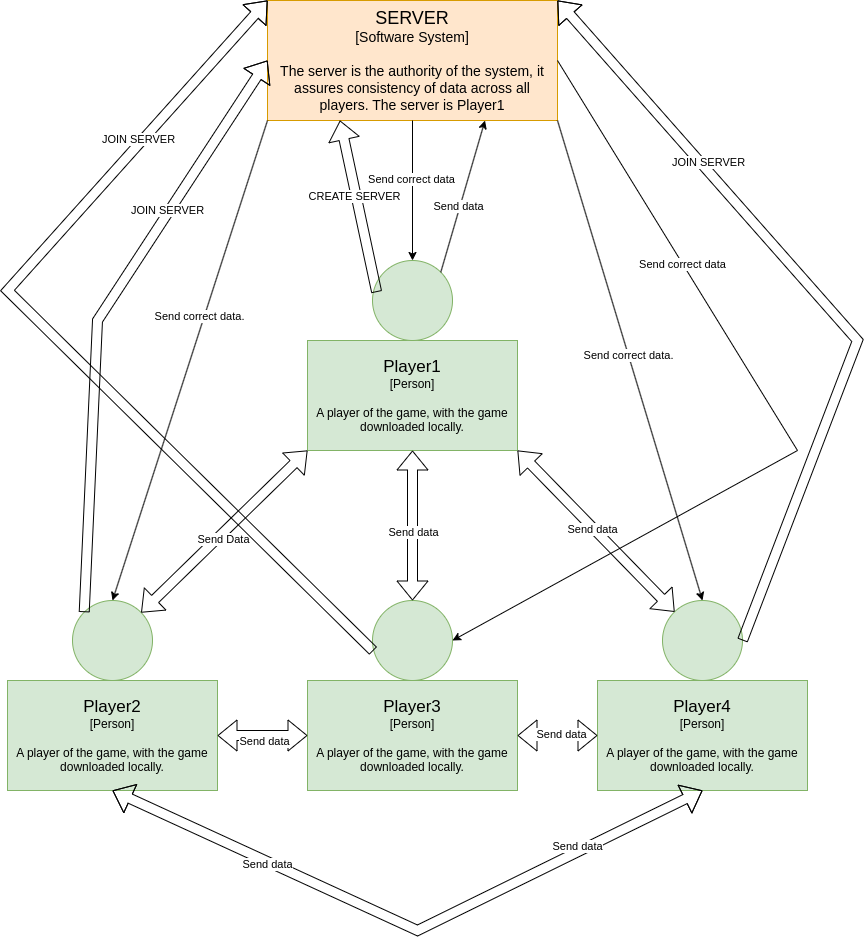

The diagram above was exported from draw.io. Its source (the exported page's mxGraphModel, read from the mxfile embedded in the PNG):
<mxGraphModel dx="1750" dy="965" grid="0" gridSize="10" guides="1" tooltips="1" connect="1" arrows="1" fold="1" page="0" pageScale="1" pageWidth="850" pageHeight="1100" background="#ffffff" math="0" shadow="0">
  <root>
    <mxCell id="0" />
    <mxCell id="1" parent="0" />
    <mxCell id="YZvU3yVVRVoB52L3X-Xg-2" value="&lt;span style=&quot;font-size: 17px;&quot;&gt;Player1&lt;/span&gt;&lt;br&gt;&lt;div&gt;[Person]&lt;/div&gt;&lt;div&gt;&lt;br&gt;&lt;/div&gt;&lt;div&gt;A player of the game, with the game downloaded locally.&lt;/div&gt;" style="rounded=0;whiteSpace=wrap;html=1;fillColor=#d5e8d4;strokeColor=#82b366;" vertex="1" parent="1">
      <mxGeometry x="320" y="410" width="210" height="110" as="geometry" />
    </mxCell>
    <mxCell id="YZvU3yVVRVoB52L3X-Xg-3" value="" style="ellipse;whiteSpace=wrap;html=1;aspect=fixed;fillColor=#d5e8d4;strokeColor=#82b366;" vertex="1" parent="1">
      <mxGeometry x="385" y="330" width="80" height="80" as="geometry" />
    </mxCell>
    <mxCell id="YZvU3yVVRVoB52L3X-Xg-5" value="" style="ellipse;whiteSpace=wrap;html=1;aspect=fixed;fillColor=#d5e8d4;strokeColor=#82b366;" vertex="1" parent="1">
      <mxGeometry x="85" y="670" width="80" height="80" as="geometry" />
    </mxCell>
    <mxCell id="YZvU3yVVRVoB52L3X-Xg-7" value="" style="ellipse;whiteSpace=wrap;html=1;aspect=fixed;fillColor=#d5e8d4;strokeColor=#82b366;" vertex="1" parent="1">
      <mxGeometry x="675" y="670" width="80" height="80" as="geometry" />
    </mxCell>
    <mxCell id="YZvU3yVVRVoB52L3X-Xg-9" value="" style="ellipse;whiteSpace=wrap;html=1;aspect=fixed;fillColor=#d5e8d4;strokeColor=#82b366;" vertex="1" parent="1">
      <mxGeometry x="385" y="670" width="80" height="80" as="geometry" />
    </mxCell>
    <mxCell id="YZvU3yVVRVoB52L3X-Xg-11" value="&lt;font style=&quot;font-size: 18px;&quot;&gt;SERVER&lt;/font&gt;&lt;div&gt;&lt;font style=&quot;font-size: 14px;&quot;&gt;[Software System]&lt;/font&gt;&lt;/div&gt;&lt;div&gt;&lt;font style=&quot;font-size: 14px;&quot;&gt;&lt;br&gt;&lt;/font&gt;&lt;/div&gt;&lt;div&gt;&lt;font style=&quot;font-size: 14px;&quot;&gt;The server is the authority of the system, it assures consistency of data across all players. The server is Player1&lt;/font&gt;&lt;/div&gt;" style="rounded=0;whiteSpace=wrap;html=1;fillColor=#ffe6cc;strokeColor=#d79b00;" vertex="1" parent="1">
      <mxGeometry x="280" y="70" width="290" height="120" as="geometry" />
    </mxCell>
    <mxCell id="YZvU3yVVRVoB52L3X-Xg-12" value="&lt;span style=&quot;font-size: 17px;&quot;&gt;Player2&lt;/span&gt;&lt;br&gt;&lt;div&gt;[Person]&lt;/div&gt;&lt;div&gt;&lt;br&gt;&lt;/div&gt;&lt;div&gt;A player of the game, with the game downloaded locally.&lt;/div&gt;" style="rounded=0;whiteSpace=wrap;html=1;fillColor=#d5e8d4;strokeColor=#82b366;" vertex="1" parent="1">
      <mxGeometry x="20" y="750" width="210" height="110" as="geometry" />
    </mxCell>
    <mxCell id="YZvU3yVVRVoB52L3X-Xg-13" value="&lt;font style=&quot;font-size: 17px;&quot;&gt;Player3&lt;/font&gt;&lt;br&gt;&lt;div&gt;[Person]&lt;/div&gt;&lt;div&gt;&lt;br&gt;&lt;/div&gt;&lt;div&gt;A player of the game, with the game downloaded locally.&lt;/div&gt;" style="rounded=0;whiteSpace=wrap;html=1;fillColor=#d5e8d4;strokeColor=#82b366;" vertex="1" parent="1">
      <mxGeometry x="320" y="750" width="210" height="110" as="geometry" />
    </mxCell>
    <mxCell id="YZvU3yVVRVoB52L3X-Xg-14" value="&lt;font style=&quot;font-size: 17px;&quot;&gt;Player4&lt;/font&gt;&lt;br&gt;&lt;div&gt;[Person]&lt;/div&gt;&lt;div&gt;&lt;br&gt;&lt;/div&gt;&lt;div&gt;A player of the game, with the game downloaded locally.&lt;/div&gt;" style="rounded=0;whiteSpace=wrap;html=1;fillColor=#d5e8d4;strokeColor=#82b366;" vertex="1" parent="1">
      <mxGeometry x="610" y="750" width="210" height="110" as="geometry" />
    </mxCell>
    <mxCell id="YZvU3yVVRVoB52L3X-Xg-15" value="" style="shape=flexArrow;endArrow=classic;startArrow=classic;html=1;rounded=0;entryX=0;entryY=1;entryDx=0;entryDy=0;" edge="1" parent="1" source="YZvU3yVVRVoB52L3X-Xg-5" target="YZvU3yVVRVoB52L3X-Xg-2">
      <mxGeometry width="100" height="100" relative="1" as="geometry">
        <mxPoint x="190" y="660" as="sourcePoint" />
        <mxPoint x="280" y="550" as="targetPoint" />
      </mxGeometry>
    </mxCell>
    <mxCell id="YZvU3yVVRVoB52L3X-Xg-22" value="Send Data" style="edgeLabel;html=1;align=center;verticalAlign=middle;resizable=0;points=[];" vertex="1" connectable="0" parent="YZvU3yVVRVoB52L3X-Xg-15">
      <mxGeometry x="-0.0565" y="-4" relative="1" as="geometry">
        <mxPoint as="offset" />
      </mxGeometry>
    </mxCell>
    <mxCell id="YZvU3yVVRVoB52L3X-Xg-16" value="" style="shape=flexArrow;endArrow=classic;startArrow=classic;html=1;rounded=0;exitX=0.5;exitY=0;exitDx=0;exitDy=0;entryX=0.5;entryY=1;entryDx=0;entryDy=0;" edge="1" parent="1" source="YZvU3yVVRVoB52L3X-Xg-9" target="YZvU3yVVRVoB52L3X-Xg-2">
      <mxGeometry width="100" height="100" relative="1" as="geometry">
        <mxPoint x="390" y="650" as="sourcePoint" />
        <mxPoint x="480" y="540" as="targetPoint" />
      </mxGeometry>
    </mxCell>
    <mxCell id="YZvU3yVVRVoB52L3X-Xg-23" value="Send data" style="edgeLabel;html=1;align=center;verticalAlign=middle;resizable=0;points=[];" vertex="1" connectable="0" parent="YZvU3yVVRVoB52L3X-Xg-16">
      <mxGeometry x="-0.0838" relative="1" as="geometry">
        <mxPoint as="offset" />
      </mxGeometry>
    </mxCell>
    <mxCell id="YZvU3yVVRVoB52L3X-Xg-18" value="" style="shape=flexArrow;endArrow=classic;startArrow=classic;html=1;rounded=0;exitX=1;exitY=1;exitDx=0;exitDy=0;" edge="1" parent="1" source="YZvU3yVVRVoB52L3X-Xg-2" target="YZvU3yVVRVoB52L3X-Xg-7">
      <mxGeometry width="100" height="100" relative="1" as="geometry">
        <mxPoint x="600" y="600" as="sourcePoint" />
        <mxPoint x="700" y="500" as="targetPoint" />
      </mxGeometry>
    </mxCell>
    <mxCell id="YZvU3yVVRVoB52L3X-Xg-24" value="Send data" style="edgeLabel;html=1;align=center;verticalAlign=middle;resizable=0;points=[];" vertex="1" connectable="0" parent="YZvU3yVVRVoB52L3X-Xg-18">
      <mxGeometry x="-0.0371" y="-1" relative="1" as="geometry">
        <mxPoint as="offset" />
      </mxGeometry>
    </mxCell>
    <mxCell id="YZvU3yVVRVoB52L3X-Xg-19" value="" style="shape=flexArrow;endArrow=classic;startArrow=classic;html=1;rounded=0;entryX=0;entryY=0.5;entryDx=0;entryDy=0;exitX=1;exitY=0.5;exitDx=0;exitDy=0;" edge="1" parent="1" source="YZvU3yVVRVoB52L3X-Xg-13" target="YZvU3yVVRVoB52L3X-Xg-14">
      <mxGeometry width="100" height="100" relative="1" as="geometry">
        <mxPoint x="310" y="710" as="sourcePoint" />
        <mxPoint x="410" y="610" as="targetPoint" />
      </mxGeometry>
    </mxCell>
    <mxCell id="YZvU3yVVRVoB52L3X-Xg-28" value="Send data" style="edgeLabel;html=1;align=center;verticalAlign=middle;resizable=0;points=[];" vertex="1" connectable="0" parent="YZvU3yVVRVoB52L3X-Xg-19">
      <mxGeometry x="0.05" y="2" relative="1" as="geometry">
        <mxPoint x="1" as="offset" />
      </mxGeometry>
    </mxCell>
    <mxCell id="YZvU3yVVRVoB52L3X-Xg-20" value="" style="shape=flexArrow;endArrow=classic;startArrow=classic;html=1;rounded=0;exitX=1;exitY=0.5;exitDx=0;exitDy=0;entryX=0;entryY=0.5;entryDx=0;entryDy=0;" edge="1" parent="1" source="YZvU3yVVRVoB52L3X-Xg-12" target="YZvU3yVVRVoB52L3X-Xg-13">
      <mxGeometry width="100" height="100" relative="1" as="geometry">
        <mxPoint x="310" y="710" as="sourcePoint" />
        <mxPoint x="410" y="610" as="targetPoint" />
      </mxGeometry>
    </mxCell>
    <mxCell id="YZvU3yVVRVoB52L3X-Xg-27" value="Send data" style="edgeLabel;html=1;align=center;verticalAlign=middle;resizable=0;points=[];" vertex="1" connectable="0" parent="YZvU3yVVRVoB52L3X-Xg-20">
      <mxGeometry x="-0.0032" y="-5" relative="1" as="geometry">
        <mxPoint x="1" as="offset" />
      </mxGeometry>
    </mxCell>
    <mxCell id="YZvU3yVVRVoB52L3X-Xg-21" value="" style="shape=flexArrow;endArrow=classic;startArrow=classic;html=1;rounded=0;exitX=0.5;exitY=1;exitDx=0;exitDy=0;entryX=0.5;entryY=1;entryDx=0;entryDy=0;" edge="1" parent="1" source="YZvU3yVVRVoB52L3X-Xg-12" target="YZvU3yVVRVoB52L3X-Xg-14">
      <mxGeometry width="100" height="100" relative="1" as="geometry">
        <mxPoint x="310" y="710" as="sourcePoint" />
        <mxPoint x="410" y="610" as="targetPoint" />
        <Array as="points">
          <mxPoint x="430" y="1000" />
        </Array>
      </mxGeometry>
    </mxCell>
    <mxCell id="YZvU3yVVRVoB52L3X-Xg-25" value="Send data" style="edgeLabel;html=1;align=center;verticalAlign=middle;resizable=0;points=[];" vertex="1" connectable="0" parent="YZvU3yVVRVoB52L3X-Xg-21">
      <mxGeometry x="0.5791" y="6" relative="1" as="geometry">
        <mxPoint as="offset" />
      </mxGeometry>
    </mxCell>
    <mxCell id="YZvU3yVVRVoB52L3X-Xg-26" value="Send data" style="edgeLabel;html=1;align=center;verticalAlign=middle;resizable=0;points=[];" vertex="1" connectable="0" parent="YZvU3yVVRVoB52L3X-Xg-21">
      <mxGeometry x="-0.4723" y="-2" relative="1" as="geometry">
        <mxPoint x="-1" as="offset" />
      </mxGeometry>
    </mxCell>
    <mxCell id="YZvU3yVVRVoB52L3X-Xg-29" value="" style="endArrow=classic;html=1;rounded=0;entryX=0.75;entryY=1;entryDx=0;entryDy=0;exitX=1;exitY=0;exitDx=0;exitDy=0;" edge="1" parent="1" source="YZvU3yVVRVoB52L3X-Xg-3" target="YZvU3yVVRVoB52L3X-Xg-11">
      <mxGeometry width="50" height="50" relative="1" as="geometry">
        <mxPoint x="330" y="520" as="sourcePoint" />
        <mxPoint x="380" y="470" as="targetPoint" />
      </mxGeometry>
    </mxCell>
    <mxCell id="YZvU3yVVRVoB52L3X-Xg-30" value="Send data" style="edgeLabel;html=1;align=center;verticalAlign=middle;resizable=0;points=[];" vertex="1" connectable="0" parent="YZvU3yVVRVoB52L3X-Xg-29">
      <mxGeometry x="-0.1351" y="2" relative="1" as="geometry">
        <mxPoint as="offset" />
      </mxGeometry>
    </mxCell>
    <mxCell id="YZvU3yVVRVoB52L3X-Xg-32" value="" style="endArrow=classic;html=1;rounded=0;entryX=0.5;entryY=0;entryDx=0;entryDy=0;exitX=0.5;exitY=1;exitDx=0;exitDy=0;" edge="1" parent="1" source="YZvU3yVVRVoB52L3X-Xg-11" target="YZvU3yVVRVoB52L3X-Xg-3">
      <mxGeometry width="50" height="50" relative="1" as="geometry">
        <mxPoint x="330" y="520" as="sourcePoint" />
        <mxPoint x="380" y="470" as="targetPoint" />
      </mxGeometry>
    </mxCell>
    <mxCell id="YZvU3yVVRVoB52L3X-Xg-33" value="Send correct data" style="edgeLabel;html=1;align=center;verticalAlign=middle;resizable=0;points=[];" vertex="1" connectable="0" parent="YZvU3yVVRVoB52L3X-Xg-32">
      <mxGeometry x="-0.1653" y="-2" relative="1" as="geometry">
        <mxPoint as="offset" />
      </mxGeometry>
    </mxCell>
    <mxCell id="YZvU3yVVRVoB52L3X-Xg-34" value="" style="endArrow=classic;html=1;rounded=0;entryX=0.5;entryY=0;entryDx=0;entryDy=0;exitX=0;exitY=1;exitDx=0;exitDy=0;" edge="1" parent="1" source="YZvU3yVVRVoB52L3X-Xg-11" target="YZvU3yVVRVoB52L3X-Xg-5">
      <mxGeometry width="50" height="50" relative="1" as="geometry">
        <mxPoint x="330" y="520" as="sourcePoint" />
        <mxPoint x="380" y="470" as="targetPoint" />
      </mxGeometry>
    </mxCell>
    <mxCell id="YZvU3yVVRVoB52L3X-Xg-35" value="Send correct data." style="edgeLabel;html=1;align=center;verticalAlign=middle;resizable=0;points=[];" vertex="1" connectable="0" parent="YZvU3yVVRVoB52L3X-Xg-34">
      <mxGeometry x="-0.1792" y="-5" relative="1" as="geometry">
        <mxPoint as="offset" />
      </mxGeometry>
    </mxCell>
    <mxCell id="YZvU3yVVRVoB52L3X-Xg-36" value="" style="endArrow=classic;html=1;rounded=0;exitX=1;exitY=1;exitDx=0;exitDy=0;entryX=0.5;entryY=0;entryDx=0;entryDy=0;" edge="1" parent="1" source="YZvU3yVVRVoB52L3X-Xg-11" target="YZvU3yVVRVoB52L3X-Xg-7">
      <mxGeometry width="50" height="50" relative="1" as="geometry">
        <mxPoint x="330" y="520" as="sourcePoint" />
        <mxPoint x="740" y="550" as="targetPoint" />
      </mxGeometry>
    </mxCell>
    <mxCell id="YZvU3yVVRVoB52L3X-Xg-37" value="Send correct data." style="edgeLabel;html=1;align=center;verticalAlign=middle;resizable=0;points=[];" vertex="1" connectable="0" parent="YZvU3yVVRVoB52L3X-Xg-36">
      <mxGeometry x="-0.0246" relative="1" as="geometry">
        <mxPoint as="offset" />
      </mxGeometry>
    </mxCell>
    <mxCell id="YZvU3yVVRVoB52L3X-Xg-38" value="" style="endArrow=classic;html=1;rounded=0;exitX=1;exitY=0.5;exitDx=0;exitDy=0;entryX=1;entryY=0.5;entryDx=0;entryDy=0;" edge="1" parent="1" source="YZvU3yVVRVoB52L3X-Xg-11" target="YZvU3yVVRVoB52L3X-Xg-9">
      <mxGeometry width="50" height="50" relative="1" as="geometry">
        <mxPoint x="330" y="690" as="sourcePoint" />
        <mxPoint x="380" y="640" as="targetPoint" />
        <Array as="points">
          <mxPoint x="810" y="520" />
        </Array>
      </mxGeometry>
    </mxCell>
    <mxCell id="YZvU3yVVRVoB52L3X-Xg-39" value="Send correct data" style="edgeLabel;html=1;align=center;verticalAlign=middle;resizable=0;points=[];" vertex="1" connectable="0" parent="YZvU3yVVRVoB52L3X-Xg-38">
      <mxGeometry x="-0.4381" y="-1" relative="1" as="geometry">
        <mxPoint y="-1" as="offset" />
      </mxGeometry>
    </mxCell>
    <mxCell id="YZvU3yVVRVoB52L3X-Xg-40" value="" style="shape=flexArrow;endArrow=classic;html=1;rounded=0;exitX=0.052;exitY=0.395;exitDx=0;exitDy=0;exitPerimeter=0;entryX=0.25;entryY=1;entryDx=0;entryDy=0;" edge="1" parent="1" source="YZvU3yVVRVoB52L3X-Xg-3" target="YZvU3yVVRVoB52L3X-Xg-11">
      <mxGeometry width="50" height="50" relative="1" as="geometry">
        <mxPoint x="330" y="340" as="sourcePoint" />
        <mxPoint x="380" y="290" as="targetPoint" />
      </mxGeometry>
    </mxCell>
    <mxCell id="YZvU3yVVRVoB52L3X-Xg-41" value="CREATE SERVER" style="edgeLabel;html=1;align=center;verticalAlign=middle;resizable=0;points=[];" vertex="1" connectable="0" parent="YZvU3yVVRVoB52L3X-Xg-40">
      <mxGeometry x="0.1248" y="2" relative="1" as="geometry">
        <mxPoint as="offset" />
      </mxGeometry>
    </mxCell>
    <mxCell id="YZvU3yVVRVoB52L3X-Xg-42" value="" style="shape=flexArrow;endArrow=classic;html=1;rounded=0;exitX=0;exitY=0;exitDx=0;exitDy=0;entryX=0;entryY=0.5;entryDx=0;entryDy=0;" edge="1" parent="1" source="YZvU3yVVRVoB52L3X-Xg-5" target="YZvU3yVVRVoB52L3X-Xg-11">
      <mxGeometry width="50" height="50" relative="1" as="geometry">
        <mxPoint x="10" y="620" as="sourcePoint" />
        <mxPoint x="60" y="570" as="targetPoint" />
        <Array as="points">
          <mxPoint x="110" y="390" />
        </Array>
      </mxGeometry>
    </mxCell>
    <mxCell id="YZvU3yVVRVoB52L3X-Xg-43" value="JOIN SERVER" style="edgeLabel;html=1;align=center;verticalAlign=middle;resizable=0;points=[];" vertex="1" connectable="0" parent="YZvU3yVVRVoB52L3X-Xg-42">
      <mxGeometry x="0.4006" y="2" relative="1" as="geometry">
        <mxPoint y="-1" as="offset" />
      </mxGeometry>
    </mxCell>
    <mxCell id="YZvU3yVVRVoB52L3X-Xg-44" value="" style="shape=flexArrow;endArrow=classic;html=1;rounded=0;exitX=1;exitY=0.5;exitDx=0;exitDy=0;entryX=1;entryY=0;entryDx=0;entryDy=0;" edge="1" parent="1" source="YZvU3yVVRVoB52L3X-Xg-7" target="YZvU3yVVRVoB52L3X-Xg-11">
      <mxGeometry width="50" height="50" relative="1" as="geometry">
        <mxPoint x="330" y="520" as="sourcePoint" />
        <mxPoint x="380" y="470" as="targetPoint" />
        <Array as="points">
          <mxPoint x="870" y="410" />
        </Array>
      </mxGeometry>
    </mxCell>
    <mxCell id="YZvU3yVVRVoB52L3X-Xg-45" value="JOIN SERVER" style="edgeLabel;html=1;align=center;verticalAlign=middle;resizable=0;points=[];" vertex="1" connectable="0" parent="YZvU3yVVRVoB52L3X-Xg-44">
      <mxGeometry x="0.4306" y="-6" relative="1" as="geometry">
        <mxPoint as="offset" />
      </mxGeometry>
    </mxCell>
    <mxCell id="YZvU3yVVRVoB52L3X-Xg-46" value="" style="shape=flexArrow;endArrow=classic;html=1;rounded=0;exitX=0.009;exitY=0.63;exitDx=0;exitDy=0;exitPerimeter=0;entryX=0;entryY=0;entryDx=0;entryDy=0;" edge="1" parent="1" source="YZvU3yVVRVoB52L3X-Xg-9" target="YZvU3yVVRVoB52L3X-Xg-11">
      <mxGeometry width="50" height="50" relative="1" as="geometry">
        <mxPoint x="330" y="520" as="sourcePoint" />
        <mxPoint x="380" y="470" as="targetPoint" />
        <Array as="points">
          <mxPoint x="20" y="360" />
        </Array>
      </mxGeometry>
    </mxCell>
    <mxCell id="YZvU3yVVRVoB52L3X-Xg-47" value="JOIN SERVER" style="edgeLabel;html=1;align=center;verticalAlign=middle;resizable=0;points=[];" vertex="1" connectable="0" parent="YZvU3yVVRVoB52L3X-Xg-46">
      <mxGeometry x="0.5803" y="4" relative="1" as="geometry">
        <mxPoint as="offset" />
      </mxGeometry>
    </mxCell>
  </root>
</mxGraphModel>